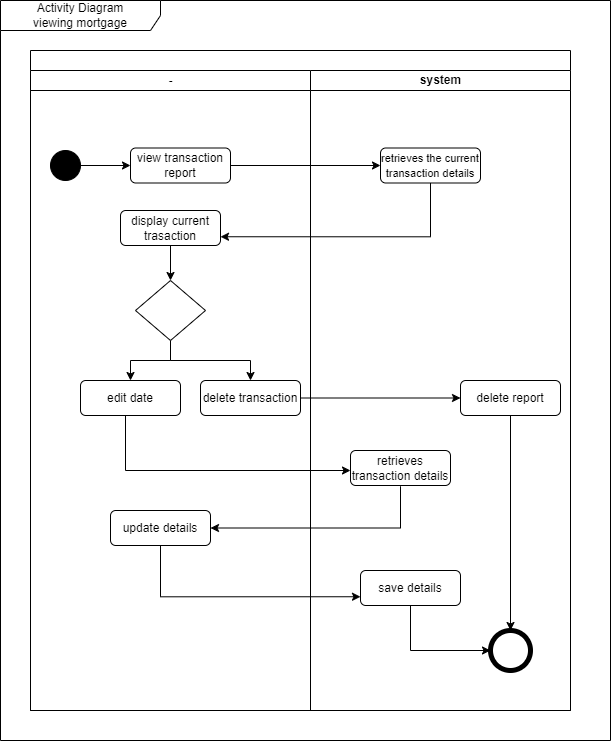

The diagram above was exported from draw.io. Its source (the exported page's mxGraphModel, read from the mxfile embedded in the PNG):
<mxGraphModel dx="898" dy="535" grid="1" gridSize="10" guides="1" tooltips="1" connect="1" arrows="1" fold="1" page="1" pageScale="1" pageWidth="850" pageHeight="1100" math="0" shadow="0">
  <root>
    <mxCell id="0" />
    <mxCell id="1" parent="0" />
    <mxCell id="fgqT2AECKcaFzYHVDI3I-1" value="Activity Diagram&lt;br&gt;viewing mortgage" style="shape=umlFrame;whiteSpace=wrap;html=1;pointerEvents=0;recursiveResize=0;container=1;collapsible=0;width=160;" parent="1" vertex="1">
      <mxGeometry x="20" y="400" width="610" height="740" as="geometry" />
    </mxCell>
    <mxCell id="3aGlmN_hPEPJnPzBJRay-78" style="edgeStyle=orthogonalEdgeStyle;rounded=0;orthogonalLoop=1;jettySize=auto;html=1;entryX=1;entryY=0.25;entryDx=0;entryDy=0;" parent="fgqT2AECKcaFzYHVDI3I-1" edge="1">
      <mxGeometry relative="1" as="geometry">
        <Array as="points">
          <mxPoint x="470" y="1034" />
          <mxPoint x="470" y="482" />
        </Array>
        <mxPoint x="350" y="482.5" as="targetPoint" />
      </mxGeometry>
    </mxCell>
    <mxCell id="3aGlmN_hPEPJnPzBJRay-68" style="edgeStyle=orthogonalEdgeStyle;rounded=0;orthogonalLoop=1;jettySize=auto;html=1;entryX=1;entryY=0.75;entryDx=0;entryDy=0;" parent="fgqT2AECKcaFzYHVDI3I-1" edge="1">
      <mxGeometry relative="1" as="geometry">
        <Array as="points">
          <mxPoint x="410" y="695" />
          <mxPoint x="410" y="508" />
        </Array>
        <mxPoint x="350" y="507.5" as="targetPoint" />
      </mxGeometry>
    </mxCell>
    <mxCell id="q4STxZy5-00pMRn52g-c-17" value="" style="swimlane;childLayout=stackLayout;resizeParent=1;resizeParentMax=0;startSize=20;html=1;" parent="fgqT2AECKcaFzYHVDI3I-1" vertex="1">
      <mxGeometry x="30" y="50" width="540" height="660" as="geometry" />
    </mxCell>
    <mxCell id="q4STxZy5-00pMRn52g-c-60" style="edgeStyle=orthogonalEdgeStyle;rounded=0;orthogonalLoop=1;jettySize=auto;html=1;entryX=0;entryY=0.5;entryDx=0;entryDy=0;" parent="q4STxZy5-00pMRn52g-c-17" source="q4STxZy5-00pMRn52g-c-53" target="q4STxZy5-00pMRn52g-c-59" edge="1">
      <mxGeometry relative="1" as="geometry" />
    </mxCell>
    <mxCell id="q4STxZy5-00pMRn52g-c-64" style="edgeStyle=orthogonalEdgeStyle;rounded=0;orthogonalLoop=1;jettySize=auto;html=1;entryX=1;entryY=0.75;entryDx=0;entryDy=0;" parent="q4STxZy5-00pMRn52g-c-17" source="q4STxZy5-00pMRn52g-c-59" target="q4STxZy5-00pMRn52g-c-61" edge="1">
      <mxGeometry relative="1" as="geometry">
        <Array as="points">
          <mxPoint x="400" y="186" />
        </Array>
      </mxGeometry>
    </mxCell>
    <mxCell id="q4STxZy5-00pMRn52g-c-18" value="-" style="swimlane;startSize=20;html=1;" parent="q4STxZy5-00pMRn52g-c-17" vertex="1">
      <mxGeometry y="20" width="280" height="640" as="geometry" />
    </mxCell>
    <mxCell id="q4STxZy5-00pMRn52g-c-30" value="" style="rounded=0;orthogonalLoop=1;jettySize=auto;html=1;entryX=0;entryY=0.5;entryDx=0;entryDy=0;" parent="q4STxZy5-00pMRn52g-c-18" source="fgqT2AECKcaFzYHVDI3I-2" target="q4STxZy5-00pMRn52g-c-53" edge="1">
      <mxGeometry relative="1" as="geometry">
        <mxPoint x="70" y="165" as="targetPoint" />
      </mxGeometry>
    </mxCell>
    <mxCell id="fgqT2AECKcaFzYHVDI3I-2" value="" style="ellipse;fillColor=strokeColor;html=1;" parent="q4STxZy5-00pMRn52g-c-18" vertex="1">
      <mxGeometry x="19.999999999999545" y="80" width="30" height="30" as="geometry" />
    </mxCell>
    <mxCell id="q4STxZy5-00pMRn52g-c-53" value="view transaction report" style="rounded=1;whiteSpace=wrap;html=1;" parent="q4STxZy5-00pMRn52g-c-18" vertex="1">
      <mxGeometry x="100" y="77.5" width="100" height="35" as="geometry" />
    </mxCell>
    <mxCell id="h6nMAYGLVa8ABz9bP2c0-1" value="" style="edgeStyle=orthogonalEdgeStyle;rounded=0;orthogonalLoop=1;jettySize=auto;html=1;" parent="q4STxZy5-00pMRn52g-c-18" source="q4STxZy5-00pMRn52g-c-61" target="zgC0jJ6_wB0J0Na0hmZ5-14" edge="1">
      <mxGeometry relative="1" as="geometry" />
    </mxCell>
    <mxCell id="q4STxZy5-00pMRn52g-c-61" value="display current trasaction" style="rounded=1;whiteSpace=wrap;html=1;" parent="q4STxZy5-00pMRn52g-c-18" vertex="1">
      <mxGeometry x="90" y="140" width="100" height="35" as="geometry" />
    </mxCell>
    <mxCell id="h6nMAYGLVa8ABz9bP2c0-4" value="" style="edgeStyle=orthogonalEdgeStyle;rounded=0;orthogonalLoop=1;jettySize=auto;html=1;" parent="q4STxZy5-00pMRn52g-c-18" source="zgC0jJ6_wB0J0Na0hmZ5-14" target="h6nMAYGLVa8ABz9bP2c0-3" edge="1">
      <mxGeometry relative="1" as="geometry">
        <Array as="points">
          <mxPoint x="140" y="290" />
          <mxPoint x="220" y="290" />
        </Array>
      </mxGeometry>
    </mxCell>
    <mxCell id="h6nMAYGLVa8ABz9bP2c0-7" style="edgeStyle=orthogonalEdgeStyle;rounded=0;orthogonalLoop=1;jettySize=auto;html=1;entryX=0.5;entryY=0;entryDx=0;entryDy=0;" parent="q4STxZy5-00pMRn52g-c-18" source="zgC0jJ6_wB0J0Na0hmZ5-14" target="h6nMAYGLVa8ABz9bP2c0-2" edge="1">
      <mxGeometry relative="1" as="geometry" />
    </mxCell>
    <mxCell id="zgC0jJ6_wB0J0Na0hmZ5-14" value="" style="rhombus;whiteSpace=wrap;html=1;" parent="q4STxZy5-00pMRn52g-c-18" vertex="1">
      <mxGeometry x="105" y="210" width="70" height="60" as="geometry" />
    </mxCell>
    <mxCell id="h6nMAYGLVa8ABz9bP2c0-2" value="edit date" style="rounded=1;whiteSpace=wrap;html=1;" parent="q4STxZy5-00pMRn52g-c-18" vertex="1">
      <mxGeometry x="50" y="310" width="100" height="35" as="geometry" />
    </mxCell>
    <mxCell id="h6nMAYGLVa8ABz9bP2c0-3" value="delete transaction" style="rounded=1;whiteSpace=wrap;html=1;" parent="q4STxZy5-00pMRn52g-c-18" vertex="1">
      <mxGeometry x="170" y="310" width="100" height="35" as="geometry" />
    </mxCell>
    <mxCell id="h6nMAYGLVa8ABz9bP2c0-10" value="update details" style="rounded=1;whiteSpace=wrap;html=1;" parent="q4STxZy5-00pMRn52g-c-18" vertex="1">
      <mxGeometry x="80" y="440" width="100" height="35" as="geometry" />
    </mxCell>
    <mxCell id="h6nMAYGLVa8ABz9bP2c0-9" style="edgeStyle=orthogonalEdgeStyle;rounded=0;orthogonalLoop=1;jettySize=auto;html=1;" parent="q4STxZy5-00pMRn52g-c-17" source="h6nMAYGLVa8ABz9bP2c0-2" target="h6nMAYGLVa8ABz9bP2c0-8" edge="1">
      <mxGeometry relative="1" as="geometry">
        <Array as="points">
          <mxPoint x="95" y="420" />
        </Array>
      </mxGeometry>
    </mxCell>
    <mxCell id="h6nMAYGLVa8ABz9bP2c0-11" style="edgeStyle=orthogonalEdgeStyle;rounded=0;orthogonalLoop=1;jettySize=auto;html=1;" parent="q4STxZy5-00pMRn52g-c-17" target="h6nMAYGLVa8ABz9bP2c0-10" edge="1">
      <mxGeometry relative="1" as="geometry">
        <mxPoint x="370" y="440" as="sourcePoint" />
        <Array as="points">
          <mxPoint x="370" y="436" />
          <mxPoint x="370" y="478" />
        </Array>
      </mxGeometry>
    </mxCell>
    <mxCell id="h6nMAYGLVa8ABz9bP2c0-13" style="edgeStyle=orthogonalEdgeStyle;rounded=0;orthogonalLoop=1;jettySize=auto;html=1;entryX=0;entryY=0.75;entryDx=0;entryDy=0;" parent="q4STxZy5-00pMRn52g-c-17" source="h6nMAYGLVa8ABz9bP2c0-10" target="h6nMAYGLVa8ABz9bP2c0-12" edge="1">
      <mxGeometry relative="1" as="geometry">
        <Array as="points">
          <mxPoint x="130" y="546" />
        </Array>
      </mxGeometry>
    </mxCell>
    <mxCell id="h6nMAYGLVa8ABz9bP2c0-15" style="rounded=0;orthogonalLoop=1;jettySize=auto;html=1;entryX=0;entryY=0.5;entryDx=0;entryDy=0;" parent="q4STxZy5-00pMRn52g-c-17" source="h6nMAYGLVa8ABz9bP2c0-3" target="h6nMAYGLVa8ABz9bP2c0-14" edge="1">
      <mxGeometry relative="1" as="geometry" />
    </mxCell>
    <mxCell id="q4STxZy5-00pMRn52g-c-19" value="system" style="swimlane;startSize=20;html=1;" parent="q4STxZy5-00pMRn52g-c-17" vertex="1">
      <mxGeometry x="280" y="20" width="260" height="640" as="geometry" />
    </mxCell>
    <mxCell id="q4STxZy5-00pMRn52g-c-59" value="&lt;font style=&quot;font-size: 11px;&quot;&gt;retrieves the current transaction details&lt;/font&gt;" style="rounded=1;whiteSpace=wrap;html=1;" parent="q4STxZy5-00pMRn52g-c-19" vertex="1">
      <mxGeometry x="70" y="77.5" width="100" height="35" as="geometry" />
    </mxCell>
    <mxCell id="h6nMAYGLVa8ABz9bP2c0-8" value="retrieves transaction details" style="rounded=1;whiteSpace=wrap;html=1;" parent="q4STxZy5-00pMRn52g-c-19" vertex="1">
      <mxGeometry x="40" y="380" width="100" height="35" as="geometry" />
    </mxCell>
    <mxCell id="h6nMAYGLVa8ABz9bP2c0-18" style="edgeStyle=orthogonalEdgeStyle;rounded=0;orthogonalLoop=1;jettySize=auto;html=1;" parent="q4STxZy5-00pMRn52g-c-19" source="h6nMAYGLVa8ABz9bP2c0-12" target="3aGlmN_hPEPJnPzBJRay-43" edge="1">
      <mxGeometry relative="1" as="geometry">
        <Array as="points">
          <mxPoint x="100" y="580" />
        </Array>
      </mxGeometry>
    </mxCell>
    <mxCell id="h6nMAYGLVa8ABz9bP2c0-12" value="save details" style="rounded=1;whiteSpace=wrap;html=1;" parent="q4STxZy5-00pMRn52g-c-19" vertex="1">
      <mxGeometry x="50" y="500" width="100" height="35" as="geometry" />
    </mxCell>
    <mxCell id="h6nMAYGLVa8ABz9bP2c0-17" style="rounded=0;orthogonalLoop=1;jettySize=auto;html=1;entryX=0.5;entryY=0;entryDx=0;entryDy=0;" parent="q4STxZy5-00pMRn52g-c-19" target="3aGlmN_hPEPJnPzBJRay-43" edge="1">
      <mxGeometry relative="1" as="geometry">
        <mxPoint x="200" y="340" as="sourcePoint" />
      </mxGeometry>
    </mxCell>
    <mxCell id="h6nMAYGLVa8ABz9bP2c0-14" value="delete report" style="rounded=1;whiteSpace=wrap;html=1;" parent="q4STxZy5-00pMRn52g-c-19" vertex="1">
      <mxGeometry x="150" y="310" width="100" height="35" as="geometry" />
    </mxCell>
    <mxCell id="3aGlmN_hPEPJnPzBJRay-43" value="" style="shape=ellipse;html=1;dashed=0;whiteSpace=wrap;aspect=fixed;strokeWidth=5;perimeter=ellipsePerimeter;" parent="q4STxZy5-00pMRn52g-c-19" vertex="1">
      <mxGeometry x="180" y="560" width="40" height="40" as="geometry" />
    </mxCell>
  </root>
</mxGraphModel>